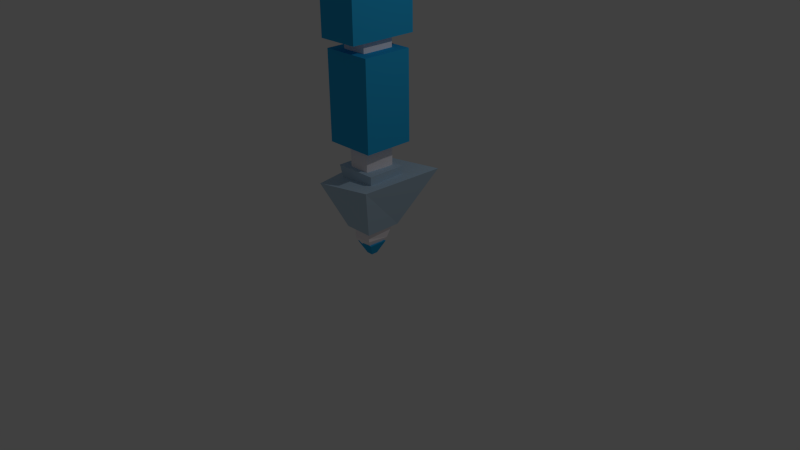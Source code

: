 # Source: selectionArrow.blend  (saved by Blender 2.75.0; exported with 4.5.12 LTS)
import bpy
from mathutils import Matrix  # noqa: F401  (used for matrix-valued properties, if any)

bpy.ops.wm.read_factory_settings(use_empty=True)
scene = bpy.context.scene
scene.name = 'Scene'

# ---- collections
col_collection_1 = bpy.data.collections.new('Collection 1'); scene.collection.children.link(col_collection_1)

# ---- materials (node trees are filled in below, after node groups)
mat_material_001 = bpy.data.materials.new('Material.001')
mat_material_001.alpha_threshold = 0.0
mat_material_001.use_transparent_shadow = False
mat_material_001.diffuse_color = (0.0242, 0.4247, 0.8, 1.0)
mat_material_001.roughness = 0.5
mat_material_001.line_color = (0.0, 0.0, 0.0, 1.0)
mat_material = bpy.data.materials.new('Material')
mat_material.alpha_threshold = 0.0
mat_material.use_transparent_shadow = False
mat_material.diffuse_color = (0.5052, 0.6644, 0.8, 1.0)
mat_material.roughness = 0.5
mat_material.line_color = (0.0, 0.0, 0.0, 1.0)
mat_material_002 = bpy.data.materials.new('Material.002')
mat_material_002.alpha_threshold = 0.0
mat_material_002.use_transparent_shadow = False
mat_material_002.diffuse_color = (1.0, 0.9335, 0.9626, 1.0)
mat_material_002.roughness = 0.5
mat_material_002.line_color = (0.0, 0.0, 0.0, 1.0)

# ---- material node trees

# ---- world
world_world = bpy.data.worlds.new('World'); scene.world = world_world
world_world.color = (0.05088, 0.05088, 0.05088)
world_world.use_sun_shadow = False
world_world.sun_shadow_jitter_overblur = 0.0
world_world.cycles.sampling_method = 'MANUAL'
world_world.cycles.sample_map_resolution = 256

# ---- cameras
cam_camera = bpy.data.cameras.new('Camera')
cam_camera.clip_end = 100.0
cam_camera.lens = 35.0
cam_camera.sensor_width = 32.0
cam_camera.sensor_height = 18.0
cam_camera.ortho_scale = 7.314
cam_camera.dof.focus_distance = 0.0
cam_camera.dof.aperture_fstop = 128.0

# ---- lights
light_lamp = bpy.data.lights.new('Lamp', 'POINT')
light_lamp.transmission_factor = 0.0
light_lamp.cutoff_distance = 30.0
light_lamp.energy = 100.0
light_lamp.shadow_buffer_clip_start = 1.001
light_lamp.shadow_soft_size = 0.1
light_lamp.shadow_maximum_resolution = 0.006
light_lamp.use_absolute_resolution = True
light_lamp.cycles.use_multiple_importance_sampling = False

# ---- meshes
me_cube_005 = bpy.data.meshes.new('Cube.005')
me_cube_005.from_pydata([(-0.3496, -0.3496, -0.3633), (-1.0, -1.0, 1.0), (-0.3496, 0.3496, -0.3633), (-1.0, 1.0, 1.0), (0.3496, -0.3496, -0.3633), (1.0, -1.0, 1.0), (0.3496, 0.3496, -0.3633), (1.0, 1.0, 1.0)], [], [(1, 3, 2, 0), (3, 7, 6, 2), (7, 5, 4, 6), (5, 1, 0, 4), (0, 2, 6, 4), (5, 7, 3, 1)])
me_cube_005.materials.append(mat_material_001)
me_cube_005.use_remesh_preserve_volume = False
me_cube_005.use_remesh_preserve_attributes = False
me_cube_005.use_mirror_vertex_groups = False
me_cube_005.update()
me_cube_004 = bpy.data.meshes.new('Cube.004')
me_cube_004.from_pydata([(0.7628, 0.7628, -1.0), (0.7628, -0.7628, -1.0), (-0.7628, -0.7628, -1.0), (-0.7628, 0.7628, -1.0), (1.0, 1.0, 1.0), (1.0, -1.0, 1.0), (-1.0, -1.0, 1.0), (-1.0, 1.0, 1.0)], [], [(0, 1, 2, 3), (4, 7, 6, 5), (0, 4, 5, 1), (1, 5, 6, 2), (2, 6, 7, 3), (4, 0, 3, 7)])
me_cube_004.materials.append(mat_material)
me_cube_004.use_remesh_preserve_volume = False
me_cube_004.use_remesh_preserve_attributes = False
me_cube_004.use_mirror_vertex_groups = False
me_cube_004.update()
me_cube_003 = bpy.data.meshes.new('Cube.003')
me_cube_003.from_pydata([(1.0, 1.0, -1.0), (1.0, -1.0, -1.0), (-1.0, -1.0, -1.0), (-1.0, 1.0, -1.0), (1.0, 1.0, 1.0), (1.0, -1.0, 1.0), (-1.0, -1.0, 1.0), (-1.0, 1.0, 1.0)], [], [(0, 1, 2, 3), (4, 7, 6, 5), (0, 4, 5, 1), (1, 5, 6, 2), (2, 6, 7, 3), (4, 0, 3, 7)])
me_cube_003.materials.append(mat_material_001)
me_cube_003.use_remesh_preserve_volume = False
me_cube_003.use_remesh_preserve_attributes = False
me_cube_003.use_mirror_vertex_groups = False
me_cube_003.update()
me_cube_002 = bpy.data.meshes.new('Cube.002')
me_cube_002.from_pydata([(0.5875, 0.4298, -0.9539), (0.5971, -0.6669, -0.9089), (-0.5071, -0.7011, -0.9264), (-0.5166, 0.3955, -0.9714), (0.7906, 0.7906, 3.067), (0.7906, -0.7906, 3.067), (-0.7906, -0.7906, 3.067), (-0.7906, 0.7906, 3.067), (0.1906, -0.04607, -1.183), (0.1889, -0.307, -1.189), (-0.07254, -0.306, -1.189), (-0.07079, -0.04508, -1.182), (0.7664, 0.6685, -0.6879), (0.5847, -0.6689, -0.8497), (-0.5836, -0.6574, -0.8378), (-0.7142, 0.683, -0.6728)], [], [(0, 1, 9, 8), (4, 7, 6, 5), (12, 4, 5, 13), (13, 5, 6, 14), (14, 6, 7, 15), (12, 0, 3, 15), (8, 9, 10, 11), (2, 3, 11, 10), (1, 2, 10, 9), (3, 0, 8, 11), (4, 12, 15, 7), (2, 14, 15, 3), (1, 13, 14, 2), (0, 12, 13, 1)])
me_cube_002.materials.append(mat_material_002)
me_cube_002.use_remesh_preserve_volume = False
me_cube_002.use_remesh_preserve_attributes = False
me_cube_002.use_mirror_vertex_groups = False
me_cube_002.update()
me_cube_001 = bpy.data.meshes.new('Cube.001')
me_cube_001.from_pydata([(0.3773, 0.3773, -1.0), (0.3773, -0.3773, -1.0), (-0.3773, -0.3773, -1.0), (-0.3773, 0.3773, -1.0), (1.0, 1.0, 1.0), (0.7971, -0.7095, 0.9003), (-0.6137, -0.8662, 0.7453), (-0.9102, 0.8042, 0.8373)], [], [(0, 1, 2, 3), (4, 7, 6, 5), (0, 4, 5, 1), (1, 5, 6, 2), (2, 6, 7, 3), (4, 0, 3, 7)])
me_cube_001.materials.append(mat_material)
me_cube_001.use_remesh_preserve_volume = False
me_cube_001.use_remesh_preserve_attributes = False
me_cube_001.use_mirror_vertex_groups = False
me_cube_001.update()
me_cube = bpy.data.meshes.new('Cube')
me_cube.from_pydata([(1.0, 1.0, -1.0), (1.0, -1.0, -1.0), (-1.0, -1.0, -1.0), (-1.0, 1.0, -1.0), (1.0, 1.0, 1.0), (1.0, -1.0, 1.0), (-1.0, -1.0, 1.0), (-1.0, 1.0, 1.0)], [], [(0, 1, 2, 3), (4, 7, 6, 5), (0, 4, 5, 1), (1, 5, 6, 2), (2, 6, 7, 3), (4, 0, 3, 7)])
me_cube.materials.append(mat_material_001)
me_cube.use_remesh_preserve_volume = False
me_cube.use_remesh_preserve_attributes = False
me_cube.use_mirror_vertex_groups = False
me_cube.update()

# ---- objects
ob_cube_005 = bpy.data.objects.new('Cube.005', me_cube_005)
ob_cube_004 = bpy.data.objects.new('Cube.004', me_cube_004)
ob_cube_003 = bpy.data.objects.new('Cube.003', me_cube_003)
ob_cube_002 = bpy.data.objects.new('Cube.002', me_cube_002)
ob_cube_001 = bpy.data.objects.new('Cube.001', me_cube_001)
ob_cube = bpy.data.objects.new('Cube', me_cube)
ob_lamp = bpy.data.objects.new('Lamp', light_lamp)
ob_camera = bpy.data.objects.new('Camera', cam_camera)

# ---- transforms, parenting, visibility, modifiers, constraints
ob_cube_005.location = (0.0, -0.02325, 0.08082)
ob_cube_005.scale = (0.124, 0.124, 0.124)
ob_cube_005.lineart.crease_threshold = 0.0
ob_cube_004.location = (0.0, 0.0, 0.9992)
ob_cube_004.scale = (0.284, 0.2602, 0.2367)
ob_cube_004.lock_rotations_4d = False
ob_cube_004.empty_display_type = 'ARROWS'
ob_cube_004.lineart.crease_threshold = 0.0
ob_cube_003.location = (0.0, 0.0, 2.119)
ob_cube_003.scale = (0.3313, 0.3313, 0.5729)
ob_cube_003.lock_rotations_4d = False
ob_cube_003.empty_display_type = 'ARROWS'
ob_cube_003.lineart.crease_threshold = 0.0
ob_cube_002.location = (0.0, 0.0, 0.8961)
ob_cube_002.scale = (0.2186, 0.275, 0.6723)
ob_cube_002.lock_rotations_4d = False
ob_cube_002.empty_display_type = 'ARROWS'
ob_cube_002.lineart.crease_threshold = 0.0
ob_cube_001.location = (0.0, 0.0, 0.7893)
ob_cube_001.scale = (0.5168, 0.6397, 0.3684)
ob_cube_001.lock_rotations_4d = False
ob_cube_001.empty_display_type = 'ARROWS'
ob_cube_001.lineart.crease_threshold = 0.0
ob_cube.location = (0.0, 0.0, 3.158)
ob_cube.scale = (0.2742, 0.4516, 0.3174)
ob_cube.lock_rotations_4d = False
ob_cube.empty_display_type = 'ARROWS'
ob_cube.lineart.crease_threshold = 0.0
ob_lamp.location = (4.076, 1.005, 5.904)
ob_lamp.rotation_euler = (0.6503, 0.05522, 1.866)
ob_lamp.lock_rotations_4d = False
ob_lamp.empty_display_type = 'ARROWS'
ob_lamp.color = (0.0, 0.0, 0.0, 0.0)
ob_lamp.lineart.crease_threshold = 0.0
ob_camera.location = (7.481, -6.508, 5.344)
ob_camera.rotation_euler = (1.109, 0.01082, 0.8149)
ob_camera.lock_rotations_4d = False
ob_camera.empty_display_type = 'ARROWS'
ob_camera.color = (0.0, 0.0, 0.0, 0.0)
ob_camera.display_type = 'WIRE'
ob_camera.lineart.crease_threshold = 0.0

# ---- collection membership
col_collection_1.objects.link(ob_cube_005)
col_collection_1.objects.link(ob_cube_004)
col_collection_1.objects.link(ob_cube_003)
col_collection_1.objects.link(ob_cube_002)
col_collection_1.objects.link(ob_cube_001)
col_collection_1.objects.link(ob_cube)
col_collection_1.objects.link(ob_lamp)
col_collection_1.objects.link(ob_camera)

# ---- scene / render settings (as saved in the file)
scene.camera = ob_camera
scene.frame_start = 1; scene.frame_end = 30; scene.frame_set(29)
scene.render.engine = 'BLENDER_EEVEE_NEXT'
scene.render.resolution_percentage = 50
scene.render.dither_intensity = 0.0
scene.cycles.use_denoising = False
scene.cycles.samples = 10
scene.cycles.sampling_pattern = 'TABULATED_SOBOL'
scene.cycles.light_sampling_threshold = 0.0
scene.cycles.use_adaptive_sampling = False
scene.cycles.use_light_tree = False
scene.cycles.blur_glossy = 0.0
scene.cycles.pixel_filter_type = 'GAUSSIAN'
scene.cycles.sample_clamp_indirect = 0.0
scene.view_settings.view_transform = 'Standard'
bpy.context.view_layer.update()
